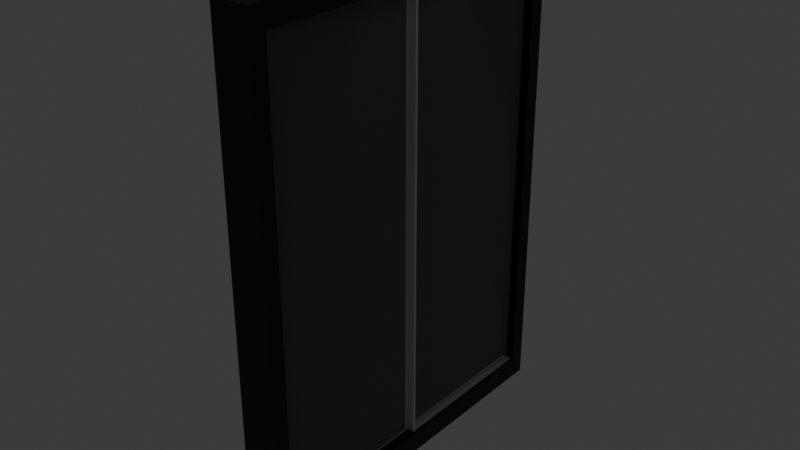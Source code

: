 # Source: window_closed_dark.blend  (saved by Blender 5.2.45; exported with 4.5.12 LTS)
import bpy
from mathutils import Matrix  # noqa: F401  (used for matrix-valued properties, if any)

bpy.ops.wm.read_factory_settings(use_empty=True)
scene = bpy.context.scene
scene.name = 'Scene'

# ---- collections
col_collection = bpy.data.collections.new('Collection'); scene.collection.children.link(col_collection)

# ---- materials (node trees are filled in below, after node groups)
mat_material = bpy.data.materials.new('Material')
mat_material.alpha_threshold = 0.0
mat_material.use_backface_culling_lightprobe_volume = False
mat_material.roughness = 0.5
mat_material.line_color = (0.0, 0.0, 0.0, 1.0)
mat_material_001 = bpy.data.materials.new('Material.001')
mat_material_002 = bpy.data.materials.new('Material.002')
mat_material_003 = bpy.data.materials.new('Material.003')

# ---- node groups
ng_smooth_by_angle = bpy.data.node_groups.new('Smooth by Angle', 'GeometryNodeTree')
_s = ng_smooth_by_angle.interface.new_socket(name='Mesh', in_out='OUTPUT', socket_type='NodeSocketGeometry')
_s = ng_smooth_by_angle.interface.new_socket(name='Mesh', in_out='INPUT', socket_type='NodeSocketGeometry')
_s = ng_smooth_by_angle.interface.new_socket(name='Angle', in_out='INPUT', socket_type='NodeSocketFloat')
_s.subtype = 'ANGLE'
_s.default_value = 0.5236
_s.min_value = 0.0
_s.max_value = 3.142
_s.description = 'Maximum face angle for smooth edges'
_s = ng_smooth_by_angle.interface.new_socket(name='Ignore Sharpness', in_out='INPUT', socket_type='NodeSocketBool')
_s.force_non_field = True
ng_smooth_by_angle.is_modifier = True
_N = ng_smooth_by_angle.nodes; _L = ng_smooth_by_angle.links
n0 = _N.new('GeometryNodeSetShadeSmooth'); n0.name = 'Set Shade Smooth'; n0.location = (120, -80)
n0.domain = 'EDGE'
n1 = _N.new('GeometryNodeSetShadeSmooth'); n1.name = 'Set Shade Smooth.001'; n1.location = (300, -80)
n2 = _N.new('NodeGroupOutput'); n2.name = 'Group Output'; n2.location = (480, -80)
n3 = _N.new('GeometryNodeInputMeshEdgeAngle'); n3.name = 'Edge Angle'; n3.location = (-440, -240)
n4 = _N.new('NodeGroupInput'); n4.name = 'Group Input'; n4.location = (-80, -80)
n5 = _N.new('GeometryNodeInputEdgeSmooth'); n5.name = 'Is Edge Smooth'; n5.location = (-260, -120)
n6 = _N.new('GeometryNodeInputShadeSmooth'); n6.name = 'Is Shade Smooth'; n6.location = (-440, -397)
n7 = _N.new('FunctionNodeCompare'); n7.name = 'Compare'; n7.location = (-260, -260)
n7.operation = 'LESS_EQUAL'
n8 = _N.new('FunctionNodeBooleanMath'); n8.name = 'Boolean Math.001'; n8.location = (-80, -260)
n9 = _N.new('NodeGroupInput'); n9.name = 'Group Input.001'; n9.location = (-440, -329)
n10 = _N.new('NodeGroupInput'); n10.name = 'Group Input.002'; n10.location = (-259, -189)
n11 = _N.new('FunctionNodeBooleanMath'); n11.name = 'Boolean Math'; n11.location = (-80, -149)
n11.operation = 'OR'
n12 = _N.new('FunctionNodeBooleanMath'); n12.name = 'Boolean Math.002'; n12.location = (-260, -380)
n12.operation = 'OR'
n13 = _N.new('NodeGroupInput'); n13.name = 'Group Input.003'; n13.location = (-440, -460)
_L.new(n3.outputs[0], n7.inputs[0])
_L.new(n1.outputs[0], n2.inputs[0])
_L.new(n9.outputs[1], n7.inputs[1])
_L.new(n7.outputs[0], n8.inputs[0])
_L.new(n4.outputs[0], n0.inputs[0])
_L.new(n0.outputs[0], n1.inputs[0])
_L.new(n8.outputs[0], n0.inputs[2])
_L.new(n10.outputs[2], n11.inputs[1])
_L.new(n5.outputs[0], n11.inputs[0])
_L.new(n11.outputs[0], n0.inputs[1])
_L.new(n13.outputs[2], n12.inputs[1])
_L.new(n6.outputs[0], n12.inputs[0])
_L.new(n12.outputs[0], n8.inputs[1])
n2.is_active_output = True

# ---- material node trees
mat_material.use_nodes = True; mat_material.node_tree.nodes.clear()
_N = mat_material.node_tree.nodes; _L = mat_material.node_tree.links
n0 = _N.new('ShaderNodeOutputMaterial'); n0.name = 'Material Output'; n0.location = (200, 100)
n1 = _N.new('ShaderNodeBsdfPrincipled'); n1.name = 'Principled BSDF'; n1.location = (-200, 100)
n1.inputs[0].default_value = (0.01232, 0.0007968, 0.0, 1.0)
n1.inputs[10].default_value = 0.005
_L.new(n1.outputs[0], n0.inputs[0])
n0.is_active_output = True
mat_material_001.use_nodes = True; mat_material_001.node_tree.nodes.clear()
_N = mat_material_001.node_tree.nodes; _L = mat_material_001.node_tree.links
n0 = _N.new('ShaderNodeOutputMaterial'); n0.name = 'Material Output'; n0.location = (200, 100)
n1 = _N.new('ShaderNodeEmission'); n1.name = 'Emission'; n1.location = (-200, 100)
n1.inputs[0].default_value = (0.02644, 0.01719, 0.005357, 1.0)
n1.inputs[1].default_value = 0.0
_L.new(n1.outputs[0], n0.inputs[0])
n0.is_active_output = True
mat_material_002.use_nodes = True; mat_material_002.node_tree.nodes.clear()
_N = mat_material_002.node_tree.nodes; _L = mat_material_002.node_tree.links
n0 = _N.new('ShaderNodeOutputMaterial'); n0.name = 'Material Output'; n0.location = (200, 100)
n1 = _N.new('ShaderNodeMixShader'); n1.name = 'Mix Shader'; n1.location = (8, 79)
n2 = _N.new('ShaderNodeBsdfTransparent'); n2.name = 'Transparent BSDF'; n2.location = (-264, -164)
n3 = _N.new('ShaderNodeBsdfAnisotropic'); n3.name = 'Glossy BSDF'; n3.location = (-292, 61)
n3.width = 160
n3.inputs[1].default_value = 1.0
n4 = _N.new('ShaderNodeFresnel'); n4.name = 'Fresnel'; n4.location = (-223, 210)
n4.inputs[0].default_value = 14.3
_L.new(n1.outputs[0], n0.inputs[0])
_L.new(n2.outputs[0], n1.inputs[2])
_L.new(n3.outputs[0], n1.inputs[1])
_L.new(n4.outputs[0], n1.inputs[0])
n0.is_active_output = True
mat_material_003.use_nodes = True; mat_material_003.node_tree.nodes.clear()
_N = mat_material_003.node_tree.nodes; _L = mat_material_003.node_tree.links
n0 = _N.new('ShaderNodeBsdfPrincipled'); n0.name = 'Principled BSDF'; n0.location = (-200, 100)
n0.inputs[0].default_value = (0.0, 0.0, 0.0, 1.0)
n0.inputs[10].default_value = 0.005
n1 = _N.new('ShaderNodeOutputMaterial'); n1.name = 'Material Output'; n1.location = (200, 100)
_L.new(n0.outputs[0], n1.inputs[0])
n1.is_active_output = True

# ---- world
world_world = bpy.data.worlds.new('World'); scene.world = world_world
world_world.use_nodes = True; world_world.node_tree.nodes.clear()
_N = world_world.node_tree.nodes; _L = world_world.node_tree.links
n0 = _N.new('ShaderNodeOutputWorld'); n0.name = 'World Output'; n0.location = (200, 100)
n1 = _N.new('ShaderNodeBackground'); n1.name = 'Background'; n1.location = (-200, 100)
n1.inputs[0].default_value = (0.05088, 0.05088, 0.05088, 1.0)
_L.new(n1.outputs[0], n0.inputs[0])
n0.is_active_output = True
world_world.color = (0.05088, 0.05088, 0.05088)
world_world.sun_shadow_jitter_overblur = 0.0

# ---- lights
light_spot = bpy.data.lights.new('Spot', 'SPOT')

# ---- meshes
me_cube = bpy.data.meshes.new('Cube')
me_cube.from_pydata([(1.0, 0.9119, 0.9119), (1.0, 0.9119, -0.9119), (1.0, -0.9119, 0.9119), (1.0, -0.9119, -0.9119), (-1.0, 1.0, 1.0), (-1.0, 1.0, -1.0), (-1.0, -1.0, 1.0), (-1.0, -1.0, -1.0), (1.0, 1.0, 1.0), (1.0, 1.0, -1.0), (1.0, -1.0, 1.0), (1.0, -1.0, -1.0), (-0.484, 0.9119, 0.9119), (-0.484, 0.9119, -0.9119), (-0.484, -0.9119, 0.9119), (-0.484, -0.9119, -0.9119)], [], [(8, 4, 6, 10), (11, 10, 6, 7), (7, 6, 4, 5), (5, 9, 11, 7), (2, 3, 15, 14), (5, 4, 8, 9), (0, 1, 9, 8), (3, 2, 10, 11), (2, 0, 8, 10), (1, 3, 11, 9), (13, 12, 14, 15), (0, 2, 14, 12), (1, 0, 12, 13), (3, 1, 13, 15)])
_uv = me_cube.uv_layers.new(name='UVMap')
_uv.uv.foreach_set('vector', [0.625, 0.5, 0.875, 0.5, 0.875, 0.75, 0.625, 0.75, 0.375, 0.75, 0.625, 0.75, 0.625, 1.0, 0.375, 1.0, 0.375, 0.0, 0.625, 0.0, 0.625, 0.25, 0.375, 0.25, 0.125, 0.5, 0.375, 0.5, 0.375, 0.75, 0.125, 0.75, 0.614, 0.739, 0.386, 0.739, 0.386, 0.739, 0.614, 0.739, 0.375, 0.25, 0.625, 0.25, 0.625, 0.5, 0.375, 0.5, 0.614, 0.511, 0.386, 0.511, 0.375, 0.5, 0.625, 0.5, 0.386, 0.739, 0.614, 0.739, 0.625, 0.75, 0.375, 0.75, 0.614, 0.739, 0.614, 0.511, 0.625, 0.5, 0.625, 0.75, 0.386, 0.511, 0.386, 0.739, 0.375, 0.75, 0.375, 0.5, 0.386, 0.511, 0.614, 0.511, 0.614, 0.739, 0.386, 0.739, 0.614, 0.511, 0.614, 0.739, 0.614, 0.739, 0.614, 0.511, 0.386, 0.511, 0.614, 0.511, 0.614, 0.511, 0.386, 0.511, 0.386, 0.739, 0.386, 0.511, 0.386, 0.511, 0.386, 0.739])
me_cube.materials.append(mat_material)
me_cube.use_mirror_vertex_groups = False
me_cube.update()
me_cube_001 = bpy.data.meshes.new('Cube.001')
me_cube_001.from_pydata([(-1.0, -1.0, -1.0), (-1.0, -1.0, 1.0), (-1.0, 1.0, -1.0), (-1.0, 1.0, 1.0), (1.0, -1.0, -1.0), (1.0, -1.0, 1.0), (1.0, 1.0, -1.0), (1.0, 1.0, 1.0)], [], [(0, 1, 3, 2), (2, 3, 7, 6), (6, 7, 5, 4), (4, 5, 1, 0), (2, 6, 4, 0), (7, 3, 1, 5)])
_uv = me_cube_001.uv_layers.new(name='UVMap')
_uv.uv.foreach_set('vector', [0.375, 0.0, 0.625, 0.0, 0.625, 0.25, 0.375, 0.25, 0.375, 0.25, 0.625, 0.25, 0.625, 0.5, 0.375, 0.5, 0.375, 0.5, 0.625, 0.5, 0.625, 0.75, 0.375, 0.75, 0.375, 0.75, 0.625, 0.75, 0.625, 1.0, 0.375, 1.0, 0.125, 0.5, 0.375, 0.5, 0.375, 0.75, 0.125, 0.75, 0.625, 0.5, 0.875, 0.5, 0.875, 0.75, 0.625, 0.75])
me_cube_001.materials.append(mat_material_001)
me_cube_001.update()
me_cube_002 = bpy.data.meshes.new('Cube.002')
me_cube_002.from_pydata([(-1.0, -1.0, -1.0), (-1.0, -1.0, 1.0), (-1.0, 1.0, -1.0), (-1.0, 1.0, 1.0), (1.0, -1.0, -1.0), (1.0, -1.0, 1.0), (1.0, 1.0, -1.0), (1.0, 1.0, 1.0)], [], [(0, 1, 3, 2), (2, 3, 7, 6), (6, 7, 5, 4), (4, 5, 1, 0), (2, 6, 4, 0), (7, 3, 1, 5)])
me_cube_002.polygons.foreach_set('use_smooth', [True] * 6)
_uv = me_cube_002.uv_layers.new(name='UVMap')
_uv.uv.foreach_set('vector', [0.375, 0.0, 0.625, 0.0, 0.625, 0.25, 0.375, 0.25, 0.375, 0.25, 0.625, 0.25, 0.625, 0.5, 0.375, 0.5, 0.375, 0.5, 0.625, 0.5, 0.625, 0.75, 0.375, 0.75, 0.375, 0.75, 0.625, 0.75, 0.625, 1.0, 0.375, 1.0, 0.125, 0.5, 0.375, 0.5, 0.375, 0.75, 0.125, 0.75, 0.625, 0.5, 0.875, 0.5, 0.875, 0.75, 0.625, 0.75])
me_cube_002.materials.append(mat_material_002)
me_cube_002.update()
me_cube_003 = bpy.data.meshes.new('Cube.003')
me_cube_003.from_pydata([(-1.0, -1.0, -1.0), (-1.0, -1.0, 1.0), (-1.0, 1.0, -1.0), (-1.0, 1.0, 1.0), (1.0, -1.0, -1.0), (1.0, -1.0, 1.0), (1.0, 1.0, -1.0), (1.0, 1.0, 1.0)], [], [(0, 1, 3, 2), (2, 3, 7, 6), (6, 7, 5, 4), (4, 5, 1, 0), (2, 6, 4, 0), (7, 3, 1, 5)])
_uv = me_cube_003.uv_layers.new(name='UVMap')
_uv.uv.foreach_set('vector', [0.375, 0.0, 0.625, 0.0, 0.625, 0.25, 0.375, 0.25, 0.375, 0.25, 0.625, 0.25, 0.625, 0.5, 0.375, 0.5, 0.375, 0.5, 0.625, 0.5, 0.625, 0.75, 0.375, 0.75, 0.375, 0.75, 0.625, 0.75, 0.625, 1.0, 0.375, 1.0, 0.125, 0.5, 0.375, 0.5, 0.375, 0.75, 0.125, 0.75, 0.625, 0.5, 0.875, 0.5, 0.875, 0.75, 0.625, 0.75])
me_cube_003.materials.append(mat_material_002)
me_cube_003.update()
me_cube_004 = bpy.data.meshes.new('Cube.004')
me_cube_004.from_pydata([(-1.0, -1.0, -1.0), (-0.8844, -0.9697, 0.9695), (-1.0, -1.0, 1.0), (-0.8844, -0.9697, -0.9695), (-1.0, 1.0, -1.0), (0.7162, -0.9627, 0.9695), (0.7162, -0.9627, -0.9695), (-0.8846, 0.9815, 0.9695), (0.7161, 0.9885, 0.9695), (-1.0, 1.0, 1.0), (0.7161, 0.9885, -0.9695), (-0.8846, 0.9815, -0.9695), (1.0, -1.0, -1.0), (1.0, -1.0, 1.0), (1.0, 1.0, -1.0), (1.0, 1.0, 1.0), (1.0, 0.9815, -0.9695), (1.0, 0.9815, 0.9695), (1.0, -0.9697, -0.9695), (1.0, -0.9697, 0.9695), (-1.0, -0.9627, 0.9695), (-1.0, -0.9627, -0.9695), (-1.0, 0.9885, -0.9695), (-1.0, 0.9885, 0.9695), (-0.8844, -0.9627, 0.9695), (-0.8844, -0.9627, -0.9695), (0.7161, 0.9815, 0.9695), (0.7161, 0.9815, -0.9695)], [], [(9, 4, 22, 23), (4, 0, 2, 9, 23, 20, 21, 22), (4, 9, 15, 14), (16, 14, 15, 17), (19, 17, 15, 13, 12, 14, 16, 18), (12, 13, 2, 0), (4, 14, 12, 0), (15, 9, 2, 13), (24, 1, 3, 25), (27, 16, 17, 26), (18, 3, 1, 19), (26, 17, 19, 1, 24, 5), (24, 7, 26, 5), (25, 3, 18, 16, 27, 6), (27, 11, 25, 6), (10, 8, 23, 22), (26, 8, 10, 27), (20, 24, 25, 21), (7, 24, 20, 23, 8, 26), (11, 27, 10, 22, 21, 25)])
me_cube_004.polygons.foreach_set('material_index', [0, 0, 0, 0, 0, 0, 0, 0, 0, 0, 0, 0, 0, 0, 0, 1, 1, 1, 1, 1])
_uv = me_cube_004.uv_layers.new(name='UVMap')
_uv.uv.foreach_set('vector', [0.625, 0.25, 0.375, 0.25, 0.3788, 0.2486, 0.6212, 0.2486, 0.375, 0.25, 0.375, 0.0, 0.625, 0.0, 0.625, 0.25, 0.6212, 0.2486, 0.6212, 0.004662, 0.3788, 0.004662, 0.3788, 0.2486, 0.375, 0.25, 0.625, 0.25, 0.625, 0.5, 0.375, 0.5, 0.3788, 0.5023, 0.375, 0.5, 0.625, 0.5, 0.6212, 0.5023, 0.6212, 0.7462, 0.6212, 0.5023, 0.625, 0.5, 0.625, 0.75, 0.375, 0.75, 0.375, 0.5, 0.3788, 0.5023, 0.3788, 0.7462, 0.375, 0.75, 0.625, 0.75, 0.625, 1.0, 0.375, 1.0, 0.125, 0.5, 0.375, 0.5, 0.375, 0.75, 0.125, 0.75, 0.625, 0.5, 0.875, 0.5, 0.875, 0.75, 0.625, 0.75, 0.375, 0.0008989, 0.375, 2.98e-08, 0.625, 0.0, 0.625, 0.0008988, 0.625, 0.446, 0.625, 0.4807, 0.375, 0.4807, 0.375, 0.446, 0.625, 0.7693, 0.625, 1.0, 0.375, 1.0, 0.375, 0.7693, 0.321, 0.5, 0.3557, 0.5, 0.3557, 0.75, 0.125, 0.75, 0.125, 0.7491, 0.321, 0.7491, 0.125, 0.7491, 0.125, 0.5, 0.321, 0.5, 0.321, 0.7491, 0.875, 0.7491, 0.875, 0.75, 0.6443, 0.75, 0.6443, 0.5, 0.679, 0.5, 0.679, 0.7491, 0.679, 0.5, 0.875, 0.5, 0.875, 0.7491, 0.679, 0.7491, 0.625, 0.5, 0.375, 0.5, 0.375, 0.2899, 0.625, 0.2899, 0.375, 0.5009, 0.375, 0.5, 0.625, 0.5, 0.625, 0.5009, 0.375, 0.9601, 0.375, 0.946, 0.625, 0.946, 0.625, 0.9601, 0.179, 0.5009, 0.179, 0.75, 0.1649, 0.75, 0.1649, 0.5, 0.375, 0.5, 0.375, 0.5009, 0.821, 0.5009, 0.625, 0.5009, 0.625, 0.5, 0.8351, 0.5, 0.8351, 0.75, 0.821, 0.75])
me_cube_004.materials.append(None)
me_cube_004.materials.append(mat_material)
me_cube_004.materials.append(mat_material_003)
me_cube_004.update()
me_cube_005 = bpy.data.meshes.new('Cube.005')
me_cube_005.from_pydata([(-1.0, -1.0, -1.0), (-0.8844, -0.9697, 0.9695), (-1.0, -1.0, 1.0), (-0.8844, -0.9697, -0.9695), (-1.0, 1.0, -1.0), (0.7162, -0.9627, 0.9695), (0.7162, -0.9627, -0.9695), (-0.8846, 0.9815, 0.9695), (0.7161, 0.9885, 0.9695), (-1.0, 1.0, 1.0), (0.7161, 0.9885, -0.9695), (-0.8846, 0.9815, -0.9695), (1.0, -1.0, -1.0), (1.0, -1.0, 1.0), (1.0, 1.0, -1.0), (1.0, 1.0, 1.0), (1.0, 0.9815, -0.9695), (1.0, 0.9815, 0.9695), (1.0, -0.9697, -0.9695), (1.0, -0.9697, 0.9695), (-1.0, -0.9627, 0.9695), (-1.0, -0.9627, -0.9695), (-1.0, 0.9885, -0.9695), (-1.0, 0.9885, 0.9695), (-0.8844, -0.9627, 0.9695), (-0.8844, -0.9627, -0.9695), (0.7161, 0.9815, 0.9695), (0.7161, 0.9815, -0.9695)], [], [(9, 4, 22, 23), (4, 0, 2, 9, 23, 20, 21, 22), (4, 9, 15, 14), (16, 14, 15, 17), (19, 17, 15, 13, 12, 14, 16, 18), (12, 13, 2, 0), (4, 14, 12, 0), (15, 9, 2, 13), (24, 1, 3, 25), (27, 16, 17, 26), (18, 3, 1, 19), (26, 17, 19, 1, 24, 5), (24, 7, 26, 5), (25, 3, 18, 16, 27, 6), (27, 11, 25, 6), (10, 8, 23, 22), (26, 8, 10, 27), (20, 24, 25, 21), (7, 24, 20, 23, 8, 26), (11, 27, 10, 22, 21, 25)])
me_cube_005.polygons.foreach_set('material_index', [0, 1, 1, 0, 1, 1, 1, 1, 0, 0, 1, 0, 1, 0, 0, 1, 1, 1, 1, 1])
_uv = me_cube_005.uv_layers.new(name='UVMap')
_uv.uv.foreach_set('vector', [0.625, 0.25, 0.375, 0.25, 0.3788, 0.2486, 0.6212, 0.2486, 0.375, 0.25, 0.375, 0.0, 0.625, 0.0, 0.625, 0.25, 0.6212, 0.2486, 0.6212, 0.004662, 0.3788, 0.004662, 0.3788, 0.2486, 0.375, 0.25, 0.625, 0.25, 0.625, 0.5, 0.375, 0.5, 0.3788, 0.5023, 0.375, 0.5, 0.625, 0.5, 0.6212, 0.5023, 0.6212, 0.7462, 0.6212, 0.5023, 0.625, 0.5, 0.625, 0.75, 0.375, 0.75, 0.375, 0.5, 0.3788, 0.5023, 0.3788, 0.7462, 0.375, 0.75, 0.625, 0.75, 0.625, 1.0, 0.375, 1.0, 0.125, 0.5, 0.375, 0.5, 0.375, 0.75, 0.125, 0.75, 0.625, 0.5, 0.875, 0.5, 0.875, 0.75, 0.625, 0.75, 0.375, 0.0008989, 0.375, 2.98e-08, 0.625, 0.0, 0.625, 0.0008988, 0.625, 0.446, 0.625, 0.4807, 0.375, 0.4807, 0.375, 0.446, 0.625, 0.7693, 0.625, 1.0, 0.375, 1.0, 0.375, 0.7693, 0.321, 0.5, 0.3557, 0.5, 0.3557, 0.75, 0.125, 0.75, 0.125, 0.7491, 0.321, 0.7491, 0.125, 0.7491, 0.125, 0.5, 0.321, 0.5, 0.321, 0.7491, 0.875, 0.7491, 0.875, 0.75, 0.6443, 0.75, 0.6443, 0.5, 0.679, 0.5, 0.679, 0.7491, 0.679, 0.5, 0.875, 0.5, 0.875, 0.7491, 0.679, 0.7491, 0.625, 0.5, 0.375, 0.5, 0.375, 0.2899, 0.625, 0.2899, 0.375, 0.5009, 0.375, 0.5, 0.625, 0.5, 0.625, 0.5009, 0.375, 0.9601, 0.375, 0.946, 0.625, 0.946, 0.625, 0.9601, 0.179, 0.5009, 0.179, 0.75, 0.1649, 0.75, 0.1649, 0.5, 0.375, 0.5, 0.375, 0.5009, 0.821, 0.5009, 0.625, 0.5009, 0.625, 0.5, 0.8351, 0.5, 0.8351, 0.75, 0.821, 0.75])
me_cube_005.materials.append(None)
me_cube_005.materials.append(mat_material_003)
me_cube_005.update()

# ---- objects
ob_cube = bpy.data.objects.new('Cube', me_cube)
ob_cube_001 = bpy.data.objects.new('Cube.001', me_cube_001)
ob_cube_002 = bpy.data.objects.new('Cube.002', me_cube_002)
ob_cube_003 = bpy.data.objects.new('Cube.003', me_cube_003)
ob_cube_004 = bpy.data.objects.new('Cube.004', me_cube_004)
ob_cube_005 = bpy.data.objects.new('Cube.005', me_cube_005)
ob_spot = bpy.data.objects.new('Spot', light_spot)

# ---- transforms, parenting, visibility, modifiers, constraints
ob_cube.location = (0.0, 0.0, 0.0)
ob_cube.scale = (0.2217, 2.164, 2.881)
ob_cube.lock_rotations_4d = False
ob_cube.empty_display_type = 'ARROWS'
ob_cube.lineart.crease_threshold = 0.0
ob_cube_001.location = (0.006689, 0.005801, -0.02048)
ob_cube_001.scale = (0.0312, 2.031, 2.717)
ob_cube_002.location = (0.06001, 1.029, 0.0)
ob_cube_002.scale = (0.06491, 0.9868, 2.618)
_m = ob_cube_002.modifiers.new('Smooth by Angle', 'NODES')
_m.node_group = ng_smooth_by_angle
_m.use_pin_to_last = True
_m.show_group_selector = False
ob_cube_003.location = (0.06595, -1.012, 0.0)
ob_cube_003.scale = (0.06491, 0.9868, 2.618)
ob_cube_004.location = (0.1243, 1.026, 0.0)
ob_cube_004.scale = (0.06357, 1.011, -2.701)
ob_cube_005.location = (0.03633, -1.001, 0.0)
ob_cube_005.scale = (0.06357, 1.011, -2.701)
ob_spot.location = (1.317, 0.03476, 5.959)

# ---- collection membership
col_collection.objects.link(ob_cube)
col_collection.objects.link(ob_cube_001)
col_collection.objects.link(ob_cube_002)
col_collection.objects.link(ob_cube_003)
col_collection.objects.link(ob_cube_004)
col_collection.objects.link(ob_cube_005)
col_collection.objects.link(ob_spot)

# ---- scene / render settings (as saved in the file)
scene.frame_start = 1; scene.frame_end = 250; scene.frame_set(1)
scene.render.engine = 'BLENDER_EEVEE_NEXT'
scene.render.bake_bias = 0.0
scene.render.bake_samples = 0
scene.render.compositor_device = 'GPU'
scene.eevee.use_volume_custom_range = False
scene.eevee.fast_gi_thickness_near = 0.1
scene.eevee.fast_gi_thickness_far = 0.0
scene.eevee.ray_tracing_options.screen_trace_thickness = 0.1
scene.eevee.use_raytracing = True
bpy.context.view_layer.update()

# ---- added for rendering (the .blend has no active camera): camera
cam_auto = bpy.data.cameras.new('AutoCamera')
cam_auto.lens = 50.0
cam_auto.sensor_width = 36.0
cam_auto.clip_end = 1000.0
ob_auto_camera = bpy.data.objects.new('AutoCamera', cam_auto)
scene.collection.objects.link(ob_auto_camera)
ob_auto_camera.location = (6.6791, -8.01492, 5.34328)
ob_auto_camera.rotation_euler = (1.09748, -7.21219e-08, 0.694738)
scene.camera = ob_auto_camera
bpy.context.view_layer.update()
